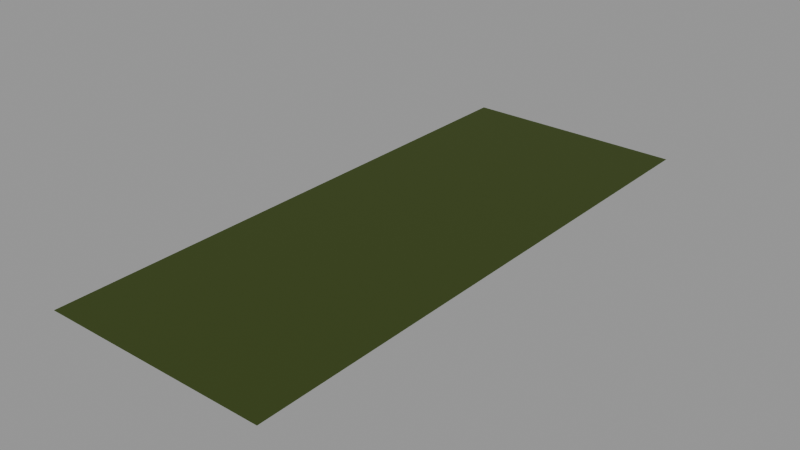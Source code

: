 # Source: soil-grass-edge-1m.lod1.blend  (saved by Blender 4.3.34; exported with 4.5.12 LTS)
import bpy
from mathutils import Matrix  # noqa: F401  (used for matrix-valued properties, if any)

bpy.ops.wm.read_factory_settings(use_empty=True)
scene = bpy.context.scene
scene.name = 'Scene'

# ---- materials (node trees are filled in below, after node groups)
mat_role_soil_grass_edge = bpy.data.materials.new('role-soil-grass-edge')
mat_role_soil_grass_edge.diffuse_color = (0.04696, 0.06838, 0.01251, 1.0)

# ---- material node trees
mat_role_soil_grass_edge.use_nodes = True; mat_role_soil_grass_edge.node_tree.nodes.clear()
_N = mat_role_soil_grass_edge.node_tree.nodes; _L = mat_role_soil_grass_edge.node_tree.links
n0 = _N.new('ShaderNodeBsdfPrincipled'); n0.name = 'Principled BSDF'; n0.location = (10, 300)
n0.inputs[0].default_value = (0.04696, 0.06838, 0.01251, 1.0)
n0.inputs[2].default_value = 0.9
n1 = _N.new('ShaderNodeOutputMaterial'); n1.name = 'Material Output'; n1.location = (300, 300)
_L.new(n0.outputs[0], n1.inputs[0])
n1.is_active_output = True

# ---- meshes
me_soil_grass_edge_surface_editable = bpy.data.meshes.new('soil-grass-edge-surface-editable')
me_soil_grass_edge_surface_editable.from_pydata([(-0.2, -0.5, 0.0), (0.0, -0.5, 0.0), (0.2, -0.5, 0.0), (-0.2, 0.0, 0.0), (0.0, 0.0, 0.0), (0.2, 0.0, 0.0), (-0.2, 0.5, 0.0), (0.0, 0.5, 0.0), (0.2, 0.5, 0.0)], [], [(0, 1, 4, 3), (1, 2, 5, 4), (3, 4, 7, 6), (4, 5, 8, 7)])
_uv = me_soil_grass_edge_surface_editable.uv_layers.new(name='UVMap')
_uv.uv.foreach_set('vector', [0.4, 0.0, 0.5, 0.0, 0.5, 0.25, 0.4, 0.25, 0.5, 0.0, 0.6, 0.0, 0.6, 0.25, 0.5, 0.25, 0.4, 0.25, 0.5, 0.25, 0.5, 0.5, 0.4, 0.5, 0.5, 0.25, 0.6, 0.25, 0.6, 0.5, 0.5, 0.5])
me_soil_grass_edge_surface_editable.materials.append(mat_role_soil_grass_edge)
me_soil_grass_edge_surface_editable.update()

# ---- objects
ob_soil_grass_edge_surface = bpy.data.objects.new('soil-grass-edge-surface', me_soil_grass_edge_surface_editable)

# ---- transforms, parenting, visibility, modifiers, constraints
ob_soil_grass_edge_surface.location = (0.0, 0.0, 0.0)

# ---- collection membership
scene.collection.objects.link(ob_soil_grass_edge_surface)

# ---- scene / render settings (as saved in the file)
scene.frame_start = 1; scene.frame_end = 250; scene.frame_set(1)
scene.render.engine = 'CYCLES'
scene.cycles.use_denoising = False
scene.cycles.samples = 8
scene.view_settings.look = 'AgX - Medium High Contrast'
bpy.context.view_layer.update()

# ---- added for rendering (the .blend has no active camera and no usable light): camera, sun + grey world if the file has none
cam_auto = bpy.data.cameras.new('AutoCamera')
cam_auto.lens = 50.0
cam_auto.sensor_width = 36.0
cam_auto.clip_end = 1000.0
ob_auto_camera = bpy.data.objects.new('AutoCamera', cam_auto)
scene.collection.objects.link(ob_auto_camera)
ob_auto_camera.location = (0.996497, -1.1958, 0.797198)
ob_auto_camera.rotation_euler = (1.09748, -7.21219e-08, 0.694738)
scene.camera = ob_auto_camera
light_auto_sun = bpy.data.lights.new('AutoSun', 'SUN')
light_auto_sun.energy = 3.0
light_auto_sun.angle = 0.0523599
ob_auto_sun = bpy.data.objects.new('AutoSun', light_auto_sun)
scene.collection.objects.link(ob_auto_sun)
ob_auto_sun.rotation_euler = (0.872665, 0.174533, 0.523599)
if scene.world is None:
    world_auto = bpy.data.worlds.new('AutoWorld')
    world_auto.color = (0.3, 0.3, 0.3)
    scene.world = world_auto
bpy.context.view_layer.update()
